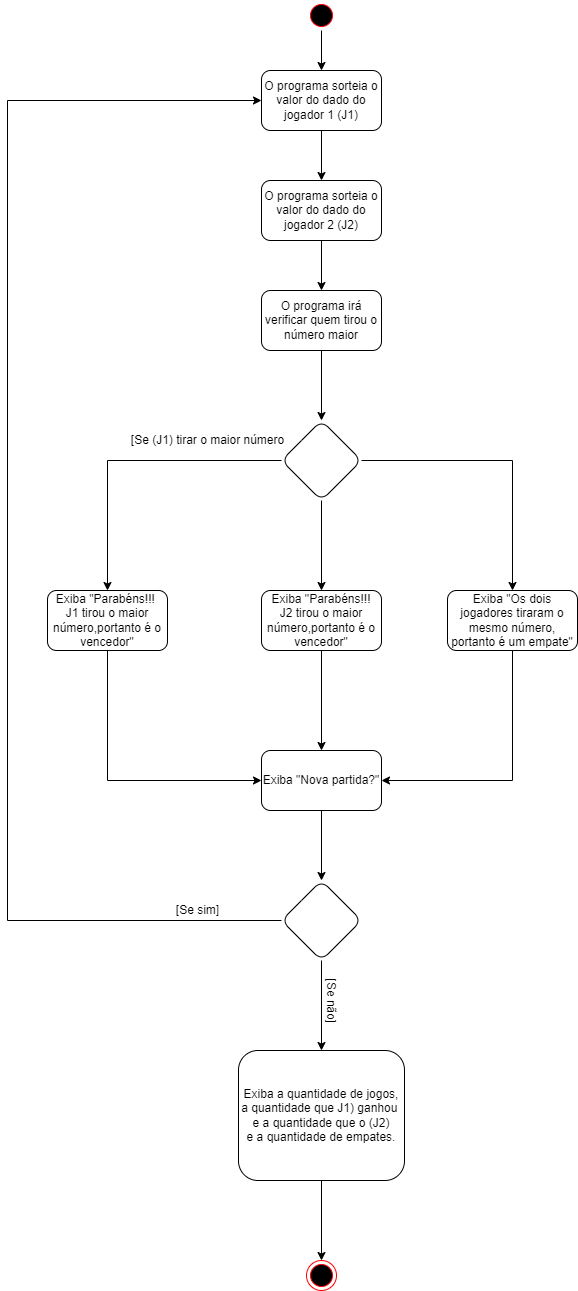

The diagram above was exported from draw.io. Its source (the exported page's mxGraphModel, read from the mxfile embedded in the PNG):
<mxGraphModel dx="868" dy="425" grid="1" gridSize="10" guides="1" tooltips="1" connect="1" arrows="1" fold="1" page="1" pageScale="1" pageWidth="827" pageHeight="1169" math="0" shadow="0">
  <root>
    <mxCell id="0" />
    <mxCell id="1" parent="0" />
    <mxCell id="kEufS0RuN-8yr_dOj5m7-4" value="" style="edgeStyle=orthogonalEdgeStyle;rounded=0;orthogonalLoop=1;jettySize=auto;html=1;" edge="1" parent="1" source="kEufS0RuN-8yr_dOj5m7-1" target="kEufS0RuN-8yr_dOj5m7-3">
      <mxGeometry relative="1" as="geometry" />
    </mxCell>
    <mxCell id="kEufS0RuN-8yr_dOj5m7-1" value="" style="ellipse;html=1;shape=startState;fillColor=#000000;strokeColor=#ff0000;" vertex="1" parent="1">
      <mxGeometry x="399" width="30" height="30" as="geometry" />
    </mxCell>
    <mxCell id="kEufS0RuN-8yr_dOj5m7-6" value="" style="edgeStyle=orthogonalEdgeStyle;rounded=0;orthogonalLoop=1;jettySize=auto;html=1;" edge="1" parent="1" source="kEufS0RuN-8yr_dOj5m7-3" target="kEufS0RuN-8yr_dOj5m7-5">
      <mxGeometry relative="1" as="geometry" />
    </mxCell>
    <mxCell id="kEufS0RuN-8yr_dOj5m7-3" value="O programa sorteia o valor do dado do jogador 1 (J1)" style="rounded=1;whiteSpace=wrap;html=1;" vertex="1" parent="1">
      <mxGeometry x="354" y="70" width="120" height="60" as="geometry" />
    </mxCell>
    <mxCell id="kEufS0RuN-8yr_dOj5m7-8" value="" style="edgeStyle=orthogonalEdgeStyle;rounded=0;orthogonalLoop=1;jettySize=auto;html=1;" edge="1" parent="1" source="kEufS0RuN-8yr_dOj5m7-5" target="kEufS0RuN-8yr_dOj5m7-7">
      <mxGeometry relative="1" as="geometry" />
    </mxCell>
    <mxCell id="kEufS0RuN-8yr_dOj5m7-5" value="&lt;span&gt;O programa sorteia o valor do dado do jogador 2 (J2)&lt;/span&gt;" style="whiteSpace=wrap;html=1;rounded=1;" vertex="1" parent="1">
      <mxGeometry x="354" y="180" width="120" height="60" as="geometry" />
    </mxCell>
    <mxCell id="kEufS0RuN-8yr_dOj5m7-10" value="" style="edgeStyle=orthogonalEdgeStyle;rounded=0;orthogonalLoop=1;jettySize=auto;html=1;" edge="1" parent="1" source="kEufS0RuN-8yr_dOj5m7-7" target="kEufS0RuN-8yr_dOj5m7-9">
      <mxGeometry relative="1" as="geometry" />
    </mxCell>
    <mxCell id="kEufS0RuN-8yr_dOj5m7-7" value="O programa irá verificar quem tirou o número maior" style="whiteSpace=wrap;html=1;rounded=1;" vertex="1" parent="1">
      <mxGeometry x="354" y="290" width="120" height="60" as="geometry" />
    </mxCell>
    <mxCell id="kEufS0RuN-8yr_dOj5m7-12" value="" style="edgeStyle=orthogonalEdgeStyle;rounded=0;orthogonalLoop=1;jettySize=auto;html=1;" edge="1" parent="1" source="kEufS0RuN-8yr_dOj5m7-9" target="kEufS0RuN-8yr_dOj5m7-11">
      <mxGeometry relative="1" as="geometry" />
    </mxCell>
    <mxCell id="kEufS0RuN-8yr_dOj5m7-14" value="" style="edgeStyle=orthogonalEdgeStyle;rounded=0;orthogonalLoop=1;jettySize=auto;html=1;" edge="1" parent="1" source="kEufS0RuN-8yr_dOj5m7-9" target="kEufS0RuN-8yr_dOj5m7-13">
      <mxGeometry relative="1" as="geometry" />
    </mxCell>
    <mxCell id="kEufS0RuN-8yr_dOj5m7-16" value="" style="edgeStyle=orthogonalEdgeStyle;rounded=0;orthogonalLoop=1;jettySize=auto;html=1;" edge="1" parent="1" source="kEufS0RuN-8yr_dOj5m7-9" target="kEufS0RuN-8yr_dOj5m7-15">
      <mxGeometry relative="1" as="geometry" />
    </mxCell>
    <mxCell id="kEufS0RuN-8yr_dOj5m7-9" value="" style="rhombus;whiteSpace=wrap;html=1;rounded=1;" vertex="1" parent="1">
      <mxGeometry x="374" y="420" width="80" height="80" as="geometry" />
    </mxCell>
    <mxCell id="kEufS0RuN-8yr_dOj5m7-19" style="edgeStyle=orthogonalEdgeStyle;rounded=0;orthogonalLoop=1;jettySize=auto;html=1;entryX=0;entryY=0.5;entryDx=0;entryDy=0;" edge="1" parent="1" source="kEufS0RuN-8yr_dOj5m7-11" target="kEufS0RuN-8yr_dOj5m7-17">
      <mxGeometry relative="1" as="geometry">
        <Array as="points">
          <mxPoint x="200" y="780" />
        </Array>
      </mxGeometry>
    </mxCell>
    <mxCell id="kEufS0RuN-8yr_dOj5m7-11" value="Exiba &quot;Parabéns!!! &lt;br&gt;J1 tirou o maior número,portanto é o vencedor&quot;" style="whiteSpace=wrap;html=1;rounded=1;" vertex="1" parent="1">
      <mxGeometry x="140" y="590" width="120" height="60" as="geometry" />
    </mxCell>
    <mxCell id="kEufS0RuN-8yr_dOj5m7-18" value="" style="edgeStyle=orthogonalEdgeStyle;rounded=0;orthogonalLoop=1;jettySize=auto;html=1;" edge="1" parent="1" source="kEufS0RuN-8yr_dOj5m7-13" target="kEufS0RuN-8yr_dOj5m7-17">
      <mxGeometry relative="1" as="geometry" />
    </mxCell>
    <mxCell id="kEufS0RuN-8yr_dOj5m7-13" value="&lt;span&gt;Exiba &quot;Parabéns!!!&lt;/span&gt;&lt;br&gt;&lt;span&gt;J2 tirou o maior número,portanto é o vencedor&quot;&lt;/span&gt;" style="whiteSpace=wrap;html=1;rounded=1;" vertex="1" parent="1">
      <mxGeometry x="354" y="590" width="120" height="60" as="geometry" />
    </mxCell>
    <mxCell id="kEufS0RuN-8yr_dOj5m7-20" style="edgeStyle=orthogonalEdgeStyle;rounded=0;orthogonalLoop=1;jettySize=auto;html=1;exitX=0.5;exitY=1;exitDx=0;exitDy=0;entryX=1;entryY=0.5;entryDx=0;entryDy=0;" edge="1" parent="1" source="kEufS0RuN-8yr_dOj5m7-15" target="kEufS0RuN-8yr_dOj5m7-17">
      <mxGeometry relative="1" as="geometry" />
    </mxCell>
    <mxCell id="kEufS0RuN-8yr_dOj5m7-15" value="&lt;span&gt;Exiba &quot;Os dois jogadores tiraram o mesmo número, portanto é um empate&quot;&lt;/span&gt;" style="whiteSpace=wrap;html=1;rounded=1;" vertex="1" parent="1">
      <mxGeometry x="540" y="590" width="130" height="60" as="geometry" />
    </mxCell>
    <mxCell id="kEufS0RuN-8yr_dOj5m7-23" value="" style="edgeStyle=orthogonalEdgeStyle;rounded=0;orthogonalLoop=1;jettySize=auto;html=1;" edge="1" parent="1" source="kEufS0RuN-8yr_dOj5m7-17" target="kEufS0RuN-8yr_dOj5m7-22">
      <mxGeometry relative="1" as="geometry" />
    </mxCell>
    <mxCell id="kEufS0RuN-8yr_dOj5m7-17" value="Exiba &quot;Nova partida?&quot;" style="whiteSpace=wrap;html=1;rounded=1;" vertex="1" parent="1">
      <mxGeometry x="354" y="750" width="120" height="60" as="geometry" />
    </mxCell>
    <mxCell id="kEufS0RuN-8yr_dOj5m7-21" value="[Se (J1) tirar o maior número" style="text;html=1;align=center;verticalAlign=middle;resizable=0;points=[];autosize=1;strokeColor=none;fillColor=none;" vertex="1" parent="1">
      <mxGeometry x="215" y="430" width="170" height="20" as="geometry" />
    </mxCell>
    <mxCell id="kEufS0RuN-8yr_dOj5m7-26" style="edgeStyle=orthogonalEdgeStyle;rounded=0;orthogonalLoop=1;jettySize=auto;html=1;entryX=0;entryY=0.5;entryDx=0;entryDy=0;" edge="1" parent="1" source="kEufS0RuN-8yr_dOj5m7-22" target="kEufS0RuN-8yr_dOj5m7-3">
      <mxGeometry relative="1" as="geometry">
        <Array as="points">
          <mxPoint x="100" y="920" />
          <mxPoint x="100" y="100" />
        </Array>
      </mxGeometry>
    </mxCell>
    <mxCell id="kEufS0RuN-8yr_dOj5m7-29" value="" style="edgeStyle=orthogonalEdgeStyle;rounded=0;orthogonalLoop=1;jettySize=auto;html=1;" edge="1" parent="1" source="kEufS0RuN-8yr_dOj5m7-22" target="kEufS0RuN-8yr_dOj5m7-28">
      <mxGeometry relative="1" as="geometry" />
    </mxCell>
    <mxCell id="kEufS0RuN-8yr_dOj5m7-22" value="" style="rhombus;whiteSpace=wrap;html=1;rounded=1;" vertex="1" parent="1">
      <mxGeometry x="374" y="880" width="80" height="80" as="geometry" />
    </mxCell>
    <mxCell id="kEufS0RuN-8yr_dOj5m7-27" value="[Se sim]" style="text;html=1;align=center;verticalAlign=middle;resizable=0;points=[];autosize=1;strokeColor=none;fillColor=none;" vertex="1" parent="1">
      <mxGeometry x="260" y="900" width="60" height="20" as="geometry" />
    </mxCell>
    <mxCell id="kEufS0RuN-8yr_dOj5m7-32" value="" style="edgeStyle=orthogonalEdgeStyle;rounded=0;orthogonalLoop=1;jettySize=auto;html=1;" edge="1" parent="1" source="kEufS0RuN-8yr_dOj5m7-28" target="kEufS0RuN-8yr_dOj5m7-31">
      <mxGeometry relative="1" as="geometry" />
    </mxCell>
    <mxCell id="kEufS0RuN-8yr_dOj5m7-28" value="Exiba a quantidade de jogos,&lt;br&gt;a quantidade que J1) ganhou &lt;br&gt;e a quantidade que o (J2)&lt;br&gt;e a quantidade de empates." style="whiteSpace=wrap;html=1;rounded=1;" vertex="1" parent="1">
      <mxGeometry x="331" y="1050" width="166" height="130" as="geometry" />
    </mxCell>
    <mxCell id="kEufS0RuN-8yr_dOj5m7-30" value="[Se não]" style="text;html=1;align=center;verticalAlign=middle;resizable=0;points=[];autosize=1;strokeColor=none;fillColor=none;rotation=90;" vertex="1" parent="1">
      <mxGeometry x="394" y="990" width="60" height="20" as="geometry" />
    </mxCell>
    <mxCell id="kEufS0RuN-8yr_dOj5m7-31" value="" style="ellipse;html=1;shape=endState;fillColor=#000000;strokeColor=#ff0000;" vertex="1" parent="1">
      <mxGeometry x="399" y="1260" width="30" height="30" as="geometry" />
    </mxCell>
  </root>
</mxGraphModel>